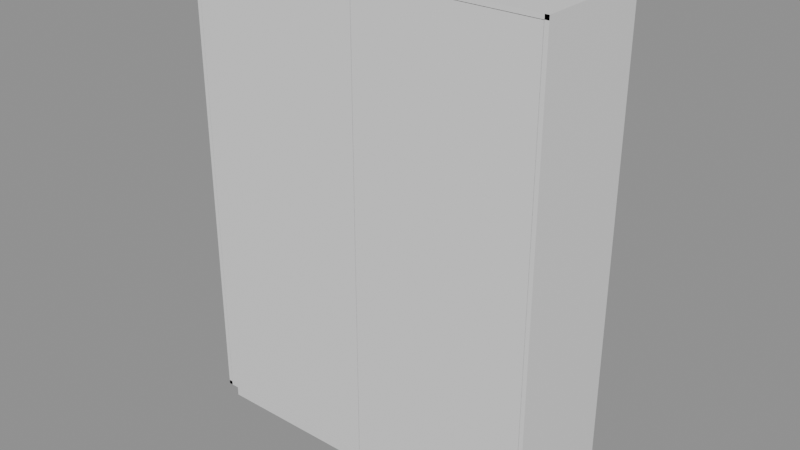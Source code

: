 # Source: e0644_after.blend  (saved by Blender 5.2.44; exported with 4.5.12 LTS)
import bpy
from mathutils import Matrix  # noqa: F401  (used for matrix-valued properties, if any)

bpy.ops.wm.read_factory_settings(use_empty=True)
scene = bpy.context.scene
scene.name = 'Scene'

# ---- materials (node trees are filled in below, after node groups)
mat_mdf_blanco = bpy.data.materials.new('MDF_Blanco')
mat_madera_lacada = bpy.data.materials.new('Madera_Lacada')

# ---- material node trees
mat_mdf_blanco.use_nodes = True; mat_mdf_blanco.node_tree.nodes.clear()
_N = mat_mdf_blanco.node_tree.nodes; _L = mat_mdf_blanco.node_tree.links
n0 = _N.new('ShaderNodeBsdfPrincipled'); n0.name = 'Principled BSDF'; n0.location = (-200, 100)
n0.inputs[3].default_value = 1.45
n0.inputs[10].default_value = 0.005
n1 = _N.new('ShaderNodeOutputMaterial'); n1.name = 'Material Output'; n1.location = (200, 100)
_L.new(n0.outputs[0], n1.inputs[0])
n1.is_active_output = True
mat_madera_lacada.use_nodes = True; mat_madera_lacada.node_tree.nodes.clear()
_N = mat_madera_lacada.node_tree.nodes; _L = mat_madera_lacada.node_tree.links
n0 = _N.new('ShaderNodeBsdfPrincipled'); n0.name = 'Principled BSDF'; n0.location = (-200, 100)
n0.inputs[3].default_value = 1.45
n0.inputs[10].default_value = 0.005
n1 = _N.new('ShaderNodeOutputMaterial'); n1.name = 'Material Output'; n1.location = (200, 100)
_L.new(n0.outputs[0], n1.inputs[0])
n1.is_active_output = True

# ---- meshes
me_armario_dormitorio_lat_izq_mesh = bpy.data.meshes.new('Armario_Dormitorio_Lat_Izq_mesh')
me_armario_dormitorio_lat_izq_mesh.from_pydata([(0.0, 0.0, 0.0), (0.02, 0.0, 0.0), (0.02, 0.6, 0.0), (0.0, 0.6, 0.0), (0.0, 0.0, 2.3), (0.02, 0.0, 2.3), (0.02, 0.6, 2.3), (0.0, 0.6, 2.3)], [], [(0, 1, 2, 3), (4, 5, 6, 7), (0, 1, 5, 4), (1, 2, 6, 5), (2, 3, 7, 6), (3, 0, 4, 7)])
me_armario_dormitorio_lat_izq_mesh.materials.append(mat_mdf_blanco)
me_armario_dormitorio_lat_izq_mesh.update()
me_armario_dormitorio_lat_der_mesh = bpy.data.meshes.new('Armario_Dormitorio_Lat_Der_mesh')
me_armario_dormitorio_lat_der_mesh.from_pydata([(0.0, 0.0, 0.0), (0.02, 0.0, 0.0), (0.02, 0.6, 0.0), (0.0, 0.6, 0.0), (0.0, 0.0, 2.3), (0.02, 0.0, 2.3), (0.02, 0.6, 2.3), (0.0, 0.6, 2.3)], [], [(0, 1, 2, 3), (4, 5, 6, 7), (0, 1, 5, 4), (1, 2, 6, 5), (2, 3, 7, 6), (3, 0, 4, 7)])
me_armario_dormitorio_lat_der_mesh.materials.append(mat_mdf_blanco)
me_armario_dormitorio_lat_der_mesh.update()
me_armario_dormitorio_base_mesh = bpy.data.meshes.new('Armario_Dormitorio_Base_mesh')
me_armario_dormitorio_base_mesh.from_pydata([(0.0, 0.0, 0.0), (1.8, 0.0, 0.0), (1.8, 0.6, 0.0), (0.0, 0.6, 0.0), (0.0, 0.0, 0.02), (1.8, 0.0, 0.02), (1.8, 0.6, 0.02), (0.0, 0.6, 0.02)], [], [(0, 1, 2, 3), (4, 5, 6, 7), (0, 1, 5, 4), (1, 2, 6, 5), (2, 3, 7, 6), (3, 0, 4, 7)])
me_armario_dormitorio_base_mesh.materials.append(mat_mdf_blanco)
me_armario_dormitorio_base_mesh.update()
me_armario_dormitorio_tapa_mesh = bpy.data.meshes.new('Armario_Dormitorio_Tapa_mesh')
me_armario_dormitorio_tapa_mesh.from_pydata([(0.0, 0.0, 0.0), (1.8, 0.0, 0.0), (1.8, 0.6, 0.0), (0.0, 0.6, 0.0), (0.0, 0.0, 0.02), (1.8, 0.0, 0.02), (1.8, 0.6, 0.02), (0.0, 0.6, 0.02)], [], [(0, 1, 2, 3), (4, 5, 6, 7), (0, 1, 5, 4), (1, 2, 6, 5), (2, 3, 7, 6), (3, 0, 4, 7)])
me_armario_dormitorio_tapa_mesh.materials.append(mat_mdf_blanco)
me_armario_dormitorio_tapa_mesh.update()
me_armario_dormitorio_fondo_mesh = bpy.data.meshes.new('Armario_Dormitorio_Fondo_mesh')
me_armario_dormitorio_fondo_mesh.from_pydata([(0.0, 0.0, 0.0), (1.8, 0.0, 0.0), (1.8, 0.02, 0.0), (0.0, 0.02, 0.0), (0.0, 0.0, 2.3), (1.8, 0.0, 2.3), (1.8, 0.02, 2.3), (0.0, 0.02, 2.3)], [], [(0, 1, 2, 3), (4, 5, 6, 7), (0, 1, 5, 4), (1, 2, 6, 5), (2, 3, 7, 6), (3, 0, 4, 7)])
me_armario_dormitorio_fondo_mesh.materials.append(mat_mdf_blanco)
me_armario_dormitorio_fondo_mesh.update()
me_armario_dormitorio_zocalo_mesh = bpy.data.meshes.new('Armario_Dormitorio_Zocalo_mesh')
me_armario_dormitorio_zocalo_mesh.from_pydata([(0.0, 0.0, 0.0), (1.8, 0.0, 0.0), (1.8, 0.55, 0.0), (0.0, 0.55, 0.0), (0.0, 0.0, 0.1), (1.8, 0.0, 0.1), (1.8, 0.55, 0.1), (0.0, 0.55, 0.1)], [], [(0, 1, 2, 3), (4, 5, 6, 7), (0, 1, 5, 4), (1, 2, 6, 5), (2, 3, 7, 6), (3, 0, 4, 7)])
me_armario_dormitorio_zocalo_mesh.materials.append(mat_mdf_blanco)
me_armario_dormitorio_zocalo_mesh.update()
me_armario_dormitorio_puerta_1_mesh = bpy.data.meshes.new('Armario_Dormitorio_Puerta_1_mesh')
me_armario_dormitorio_puerta_1_mesh.from_pydata([(0.0, 0.0, 0.0), (0.876, 0.0, 0.0), (0.876, 0.02, 0.0), (0.0, 0.02, 0.0), (0.0, 0.0, 2.255), (0.876, 0.0, 2.255), (0.876, 0.02, 2.255), (0.0, 0.02, 2.255)], [], [(0, 1, 2, 3), (4, 5, 6, 7), (0, 1, 5, 4), (1, 2, 6, 5), (2, 3, 7, 6), (3, 0, 4, 7)])
me_armario_dormitorio_puerta_1_mesh.materials.append(mat_madera_lacada)
me_armario_dormitorio_puerta_1_mesh.update()
me_armario_dormitorio_puerta_2_mesh = bpy.data.meshes.new('Armario_Dormitorio_Puerta_2_mesh')
me_armario_dormitorio_puerta_2_mesh.from_pydata([(0.0, 0.0, 0.0), (0.876, 0.0, 0.0), (0.876, 0.02, 0.0), (0.0, 0.02, 0.0), (0.0, 0.0, 2.255), (0.876, 0.0, 2.255), (0.876, 0.02, 2.255), (0.0, 0.02, 2.255)], [], [(0, 1, 2, 3), (4, 5, 6, 7), (0, 1, 5, 4), (1, 2, 6, 5), (2, 3, 7, 6), (3, 0, 4, 7)])
me_armario_dormitorio_puerta_2_mesh.materials.append(mat_madera_lacada)
me_armario_dormitorio_puerta_2_mesh.update()

# ---- objects
ob_armario_dormitorio = bpy.data.objects.new('Armario_Dormitorio', None)
ob_armario_dormitorio_lat_izq = bpy.data.objects.new('Armario_Dormitorio_Lat_Izq', me_armario_dormitorio_lat_izq_mesh)
ob_armario_dormitorio_lat_der = bpy.data.objects.new('Armario_Dormitorio_Lat_Der', me_armario_dormitorio_lat_der_mesh)
ob_armario_dormitorio_base = bpy.data.objects.new('Armario_Dormitorio_Base', me_armario_dormitorio_base_mesh)
ob_armario_dormitorio_tapa = bpy.data.objects.new('Armario_Dormitorio_Tapa', me_armario_dormitorio_tapa_mesh)
ob_armario_dormitorio_fondo = bpy.data.objects.new('Armario_Dormitorio_Fondo', me_armario_dormitorio_fondo_mesh)
ob_armario_dormitorio_zocalo = bpy.data.objects.new('Armario_Dormitorio_Zocalo', me_armario_dormitorio_zocalo_mesh)
ob_armario_dormitorio_puerta_1 = bpy.data.objects.new('Armario_Dormitorio_Puerta_1', me_armario_dormitorio_puerta_1_mesh)
ob_armario_dormitorio_puerta_2 = bpy.data.objects.new('Armario_Dormitorio_Puerta_2', me_armario_dormitorio_puerta_2_mesh)

# ---- transforms, parenting, visibility, modifiers, constraints
ob_armario_dormitorio.location = (3.0, -0.3, 0.0)
ob_armario_dormitorio.empty_display_type = 'ARROWS'
ob_armario_dormitorio_lat_izq.parent = ob_armario_dormitorio
ob_armario_dormitorio_lat_izq.location = (0.0, 0.0, 0.1)
ob_armario_dormitorio_lat_der.parent = ob_armario_dormitorio
ob_armario_dormitorio_lat_der.location = (1.78, 0.0, 0.1)
ob_armario_dormitorio_base.parent = ob_armario_dormitorio
ob_armario_dormitorio_base.location = (0.0, 0.0, 0.1)
ob_armario_dormitorio_tapa.parent = ob_armario_dormitorio
ob_armario_dormitorio_tapa.location = (0.0, 0.0, 2.38)
ob_armario_dormitorio_fondo.parent = ob_armario_dormitorio
ob_armario_dormitorio_fondo.location = (0.0, 0.58, 0.1)
ob_armario_dormitorio_zocalo.parent = ob_armario_dormitorio
ob_armario_dormitorio_zocalo.location = (0.0, 0.05, 0.0)
ob_armario_dormitorio_puerta_1.parent = ob_armario_dormitorio
ob_armario_dormitorio_puerta_1.location = (0.022, 0.0, 0.122)
ob_armario_dormitorio_puerta_2.parent = ob_armario_dormitorio
ob_armario_dormitorio_puerta_2.location = (0.902, 0.0, 0.122)

# ---- collection membership
scene.collection.objects.link(ob_armario_dormitorio)
scene.collection.objects.link(ob_armario_dormitorio_lat_izq)
scene.collection.objects.link(ob_armario_dormitorio_lat_der)
scene.collection.objects.link(ob_armario_dormitorio_base)
scene.collection.objects.link(ob_armario_dormitorio_tapa)
scene.collection.objects.link(ob_armario_dormitorio_fondo)
scene.collection.objects.link(ob_armario_dormitorio_zocalo)
scene.collection.objects.link(ob_armario_dormitorio_puerta_1)
scene.collection.objects.link(ob_armario_dormitorio_puerta_2)

# ---- scene / render settings (as saved in the file)
scene.frame_start = 1; scene.frame_end = 250; scene.frame_set(1)
scene.render.engine = 'BLENDER_EEVEE_NEXT'
scene.render.bake_bias = 0.0
scene.render.bake_samples = 0
scene.render.compositor_device = 'GPU'
scene.eevee.use_volume_custom_range = False
scene.eevee.fast_gi_thickness_near = 0.1
scene.eevee.fast_gi_thickness_far = 0.0
scene.eevee.ray_tracing_options.screen_trace_thickness = 0.1
bpy.context.view_layer.update()

# ---- added for rendering (the .blend has no active camera and no usable light): camera, sun + grey world if the file has none
cam_auto = bpy.data.cameras.new('AutoCamera')
cam_auto.lens = 50.0
cam_auto.sensor_width = 36.0
cam_auto.clip_end = 1000.0
ob_auto_camera = bpy.data.objects.new('AutoCamera', cam_auto)
scene.collection.objects.link(ob_auto_camera)
ob_auto_camera.location = (6.73064, -3.39677, 3.46451)
ob_auto_camera.rotation_euler = (1.09748, -7.21219e-08, 0.694738)
scene.camera = ob_auto_camera
light_auto_sun = bpy.data.lights.new('AutoSun', 'SUN')
light_auto_sun.energy = 3.0
light_auto_sun.angle = 0.0523599
ob_auto_sun = bpy.data.objects.new('AutoSun', light_auto_sun)
scene.collection.objects.link(ob_auto_sun)
ob_auto_sun.rotation_euler = (0.872665, 0.174533, 0.523599)
if scene.world is None:
    world_auto = bpy.data.worlds.new('AutoWorld')
    world_auto.color = (0.3, 0.3, 0.3)
    scene.world = world_auto
bpy.context.view_layer.update()
